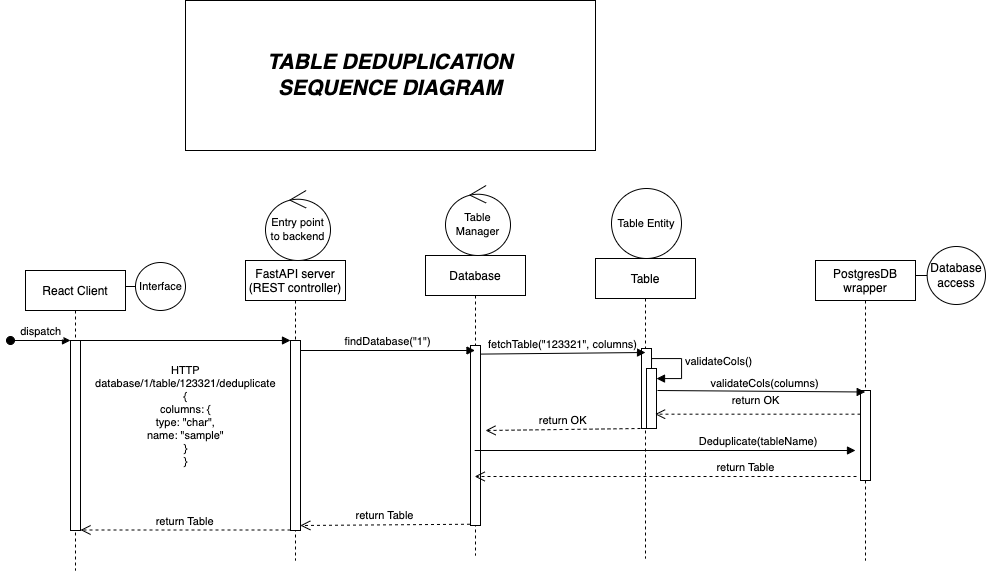

The diagram above was exported from draw.io. Its source (the exported page's mxGraphModel, read from the mxfile embedded in the PNG):
<mxGraphModel dx="1163" dy="1743" grid="1" gridSize="10" guides="1" tooltips="1" connect="1" arrows="1" fold="1" page="1" pageScale="1" pageWidth="850" pageHeight="1100" math="0" shadow="0">
  <root>
    <mxCell id="0" />
    <mxCell id="1" parent="0" />
    <mxCell id="NeOybgHvHj_e-UkZC0oK-31" value="&lt;i&gt;&lt;b&gt;&lt;font style=&quot;font-size: 21px;&quot;&gt;TABLE DEDUPLICATION&lt;br&gt;SEQUENCE DIAGRAM&lt;br&gt;&lt;/font&gt;&lt;/b&gt;&lt;/i&gt;" style="rounded=0;whiteSpace=wrap;html=1;fontSize=11;" parent="1" vertex="1">
      <mxGeometry x="400" y="-190" width="410" height="150" as="geometry" />
    </mxCell>
    <mxCell id="NeOybgHvHj_e-UkZC0oK-32" value="React Client" style="shape=umlLifeline;perimeter=lifelinePerimeter;container=1;collapsible=0;recursiveResize=0;rounded=0;shadow=0;strokeWidth=1;" parent="1" vertex="1">
      <mxGeometry x="240" y="80" width="100" height="300" as="geometry" />
    </mxCell>
    <mxCell id="NeOybgHvHj_e-UkZC0oK-33" value="" style="points=[];perimeter=orthogonalPerimeter;rounded=0;shadow=0;strokeWidth=1;" parent="NeOybgHvHj_e-UkZC0oK-32" vertex="1">
      <mxGeometry x="45" y="70" width="10" height="190" as="geometry" />
    </mxCell>
    <mxCell id="NeOybgHvHj_e-UkZC0oK-34" value="dispatch" style="verticalAlign=bottom;startArrow=oval;endArrow=block;startSize=8;shadow=0;strokeWidth=1;" parent="NeOybgHvHj_e-UkZC0oK-32" target="NeOybgHvHj_e-UkZC0oK-33" edge="1">
      <mxGeometry relative="1" as="geometry">
        <mxPoint x="-15" y="70" as="sourcePoint" />
      </mxGeometry>
    </mxCell>
    <mxCell id="NeOybgHvHj_e-UkZC0oK-35" value="FastAPI server&#10;(REST controller)" style="shape=umlLifeline;perimeter=lifelinePerimeter;container=1;collapsible=0;recursiveResize=0;rounded=0;shadow=0;strokeWidth=1;" parent="1" vertex="1">
      <mxGeometry x="460" y="70" width="100" height="300" as="geometry" />
    </mxCell>
    <mxCell id="NeOybgHvHj_e-UkZC0oK-36" value="" style="points=[];perimeter=orthogonalPerimeter;rounded=0;shadow=0;strokeWidth=1;" parent="NeOybgHvHj_e-UkZC0oK-35" vertex="1">
      <mxGeometry x="45" y="80" width="10" height="190" as="geometry" />
    </mxCell>
    <mxCell id="NeOybgHvHj_e-UkZC0oK-37" value="return Table" style="verticalAlign=bottom;endArrow=open;dashed=1;endSize=8;exitX=0;exitY=0.95;shadow=0;strokeWidth=1;" parent="1" edge="1">
      <mxGeometry relative="1" as="geometry">
        <mxPoint x="295" y="339.4999999999998" as="targetPoint" />
        <mxPoint x="505" y="339.4999999999998" as="sourcePoint" />
      </mxGeometry>
    </mxCell>
    <mxCell id="NeOybgHvHj_e-UkZC0oK-38" value="HTTP &#10;database/1/table/123321/deduplicate&#10;{&#10;columns: {&#10;type: &quot;char&quot;, &#10;name: &quot;sample&quot;&#10;}&#10;}" style="verticalAlign=bottom;endArrow=block;entryX=0;entryY=0;shadow=0;strokeWidth=1;" parent="1" source="NeOybgHvHj_e-UkZC0oK-33" target="NeOybgHvHj_e-UkZC0oK-36" edge="1">
      <mxGeometry y="-130" relative="1" as="geometry">
        <mxPoint x="395" y="160" as="sourcePoint" />
        <mxPoint as="offset" />
      </mxGeometry>
    </mxCell>
    <mxCell id="NeOybgHvHj_e-UkZC0oK-41" value="&lt;font style=&quot;font-size: 11px;&quot;&gt;Interface&lt;/font&gt;" style="shape=umlBoundary;whiteSpace=wrap;html=1;" parent="1" vertex="1">
      <mxGeometry x="340" y="72" width="60" height="48" as="geometry" />
    </mxCell>
    <mxCell id="NeOybgHvHj_e-UkZC0oK-42" value="Entry point &lt;br&gt;to backend" style="ellipse;shape=umlControl;whiteSpace=wrap;html=1;fontSize=11;" parent="1" vertex="1">
      <mxGeometry x="480" width="65" height="70" as="geometry" />
    </mxCell>
    <mxCell id="NeOybgHvHj_e-UkZC0oK-62" value="Database" style="shape=umlLifeline;perimeter=lifelinePerimeter;container=1;collapsible=0;recursiveResize=0;rounded=0;shadow=0;strokeWidth=1;" parent="1" vertex="1">
      <mxGeometry x="640" y="65" width="100" height="300" as="geometry" />
    </mxCell>
    <mxCell id="NeOybgHvHj_e-UkZC0oK-63" value="" style="points=[];perimeter=orthogonalPerimeter;rounded=0;shadow=0;strokeWidth=1;" parent="NeOybgHvHj_e-UkZC0oK-62" vertex="1">
      <mxGeometry x="45" y="90" width="10" height="180" as="geometry" />
    </mxCell>
    <mxCell id="NeOybgHvHj_e-UkZC0oK-64" value="Table&lt;br&gt;Manager" style="ellipse;shape=umlControl;whiteSpace=wrap;html=1;fontSize=11;" parent="1" vertex="1">
      <mxGeometry x="660" y="-5" width="65" height="70" as="geometry" />
    </mxCell>
    <mxCell id="NeOybgHvHj_e-UkZC0oK-65" value="findDatabase(&quot;1&quot;)" style="html=1;verticalAlign=bottom;endArrow=block;rounded=0;fontSize=11;" parent="1" edge="1">
      <mxGeometry width="80" relative="1" as="geometry">
        <mxPoint x="515" y="160" as="sourcePoint" />
        <mxPoint x="689.5" y="160" as="targetPoint" />
      </mxGeometry>
    </mxCell>
    <mxCell id="NeOybgHvHj_e-UkZC0oK-66" value="return Table" style="html=1;verticalAlign=bottom;endArrow=open;dashed=1;endSize=8;rounded=0;fontSize=11;exitX=-0.051;exitY=0.993;exitDx=0;exitDy=0;exitPerimeter=0;" parent="1" source="NeOybgHvHj_e-UkZC0oK-63" edge="1">
      <mxGeometry relative="1" as="geometry">
        <mxPoint x="675" y="335" as="sourcePoint" />
        <mxPoint x="514.810344827586" y="335" as="targetPoint" />
      </mxGeometry>
    </mxCell>
    <mxCell id="NeOybgHvHj_e-UkZC0oK-106" value="PostgresDB&#10;wrapper" style="shape=umlLifeline;perimeter=lifelinePerimeter;container=1;collapsible=0;recursiveResize=0;rounded=0;shadow=0;strokeWidth=1;" parent="1" vertex="1">
      <mxGeometry x="1030" y="70" width="100" height="300" as="geometry" />
    </mxCell>
    <mxCell id="NeOybgHvHj_e-UkZC0oK-107" value="" style="points=[];perimeter=orthogonalPerimeter;rounded=0;shadow=0;strokeWidth=1;" parent="NeOybgHvHj_e-UkZC0oK-106" vertex="1">
      <mxGeometry x="45" y="130" width="10" height="90" as="geometry" />
    </mxCell>
    <mxCell id="NeOybgHvHj_e-UkZC0oK-108" value="Table " style="shape=umlLifeline;perimeter=lifelinePerimeter;container=1;collapsible=0;recursiveResize=0;rounded=0;shadow=0;strokeWidth=1;" parent="1" vertex="1">
      <mxGeometry x="810" y="68" width="100" height="300" as="geometry" />
    </mxCell>
    <mxCell id="NeOybgHvHj_e-UkZC0oK-109" value="" style="points=[];perimeter=orthogonalPerimeter;rounded=0;shadow=0;strokeWidth=1;" parent="NeOybgHvHj_e-UkZC0oK-108" vertex="1">
      <mxGeometry x="46" y="90" width="10" height="80" as="geometry" />
    </mxCell>
    <mxCell id="NeOybgHvHj_e-UkZC0oK-110" value="validateCols()" style="edgeStyle=orthogonalEdgeStyle;html=1;align=left;spacingLeft=2;endArrow=block;rounded=0;fontSize=11;" parent="NeOybgHvHj_e-UkZC0oK-108" edge="1">
      <mxGeometry relative="1" as="geometry">
        <mxPoint x="56" y="110" as="sourcePoint" />
        <Array as="points">
          <mxPoint x="56" y="100" />
          <mxPoint x="86" y="100" />
          <mxPoint x="86" y="120" />
          <mxPoint x="61" y="120" />
        </Array>
        <mxPoint x="61" y="120" as="targetPoint" />
      </mxGeometry>
    </mxCell>
    <mxCell id="NeOybgHvHj_e-UkZC0oK-111" value="" style="html=1;points=[];perimeter=orthogonalPerimeter;fontSize=11;" parent="NeOybgHvHj_e-UkZC0oK-108" vertex="1">
      <mxGeometry x="51" y="110" width="10" height="60" as="geometry" />
    </mxCell>
    <mxCell id="NeOybgHvHj_e-UkZC0oK-116" value="fetchTable(&quot;123321&quot;, columns)" style="html=1;verticalAlign=bottom;endArrow=block;rounded=0;fontSize=11;exitX=0.971;exitY=0.183;exitDx=0;exitDy=0;exitPerimeter=0;" parent="NeOybgHvHj_e-UkZC0oK-108" edge="1">
      <mxGeometry width="80" relative="1" as="geometry">
        <mxPoint x="-115.29000000000019" y="95.59999999999968" as="sourcePoint" />
        <mxPoint x="50" y="94" as="targetPoint" />
      </mxGeometry>
    </mxCell>
    <mxCell id="NeOybgHvHj_e-UkZC0oK-118" value="return Table" style="verticalAlign=bottom;endArrow=open;dashed=1;endSize=8;shadow=0;strokeWidth=1;" parent="NeOybgHvHj_e-UkZC0oK-108" target="NeOybgHvHj_e-UkZC0oK-62" edge="1">
      <mxGeometry x="-0.4181" relative="1" as="geometry">
        <mxPoint x="61" y="218" as="targetPoint" />
        <mxPoint x="261" y="218" as="sourcePoint" />
        <mxPoint as="offset" />
      </mxGeometry>
    </mxCell>
    <mxCell id="NeOybgHvHj_e-UkZC0oK-112" value="Table Entity&lt;br&gt; " style="ellipse;shape=umlEntity;whiteSpace=wrap;html=1;fontSize=11;" parent="1" vertex="1">
      <mxGeometry x="826" y="-2" width="70" height="70" as="geometry" />
    </mxCell>
    <mxCell id="NeOybgHvHj_e-UkZC0oK-113" value="Database&lt;br&gt;access" style="shape=umlBoundary;whiteSpace=wrap;html=1;" parent="1" vertex="1">
      <mxGeometry x="1130" y="56" width="70" height="58" as="geometry" />
    </mxCell>
    <mxCell id="NeOybgHvHj_e-UkZC0oK-114" value="validateCols(columns)" style="html=1;verticalAlign=bottom;endArrow=block;rounded=0;fontSize=11;entryX=0.497;entryY=0.535;entryDx=0;entryDy=0;entryPerimeter=0;" parent="1" edge="1">
      <mxGeometry x="0.04" y="-1" width="80" relative="1" as="geometry">
        <mxPoint x="872" y="200" as="sourcePoint" />
        <mxPoint x="1079.6999999999998" y="201.5" as="targetPoint" />
        <mxPoint x="-1" as="offset" />
      </mxGeometry>
    </mxCell>
    <mxCell id="NeOybgHvHj_e-UkZC0oK-115" value="return OK" style="html=1;verticalAlign=bottom;endArrow=open;dashed=1;endSize=8;rounded=0;fontSize=11;entryX=1.257;entryY=0.646;entryDx=0;entryDy=0;entryPerimeter=0;" parent="1" edge="1">
      <mxGeometry x="0.0222" y="-5" relative="1" as="geometry">
        <mxPoint x="1075" y="223.6800000000003" as="sourcePoint" />
        <mxPoint x="869.5699999999997" y="223.6800000000003" as="targetPoint" />
        <mxPoint as="offset" />
      </mxGeometry>
    </mxCell>
    <mxCell id="NeOybgHvHj_e-UkZC0oK-117" value="&amp;nbsp;Deduplicate(tableName)" style="html=1;verticalAlign=bottom;endArrow=block;rounded=0;fontSize=11;" parent="1" source="NeOybgHvHj_e-UkZC0oK-62" edge="1">
      <mxGeometry x="0.4744" width="80" relative="1" as="geometry">
        <mxPoint x="870" y="259" as="sourcePoint" />
        <mxPoint x="1070" y="260" as="targetPoint" />
        <mxPoint as="offset" />
      </mxGeometry>
    </mxCell>
    <mxCell id="NeOybgHvHj_e-UkZC0oK-121" value="return OK" style="verticalAlign=bottom;endArrow=open;dashed=1;endSize=8;shadow=0;strokeWidth=1;" parent="1" edge="1">
      <mxGeometry relative="1" as="geometry">
        <mxPoint x="700" y="240" as="targetPoint" />
        <mxPoint x="855" y="238" as="sourcePoint" />
      </mxGeometry>
    </mxCell>
  </root>
</mxGraphModel>